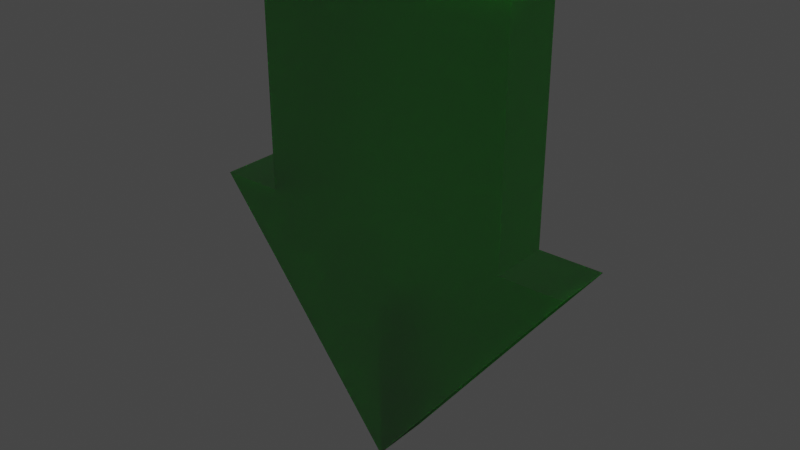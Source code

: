 # Source: Arrow.blend  (saved by Blender 2.83.18; exported with 4.5.12 LTS)
import bpy
from mathutils import Matrix  # noqa: F401  (used for matrix-valued properties, if any)

bpy.ops.wm.read_factory_settings(use_empty=True)
scene = bpy.context.scene
scene.name = 'Scene'

# ---- collections
col_collection = bpy.data.collections.new('Collection'); scene.collection.children.link(col_collection)

# ---- materials (node trees are filled in below, after node groups)
mat_green = bpy.data.materials.new('Green')
mat_green.use_transparent_shadow = False
mat_green.use_raytrace_refraction = True
mat_green.use_screen_refraction = True
mat_green.thickness_mode = 'SLAB'

# ---- material node trees
mat_green.use_nodes = True; mat_green.node_tree.nodes.clear()
_N = mat_green.node_tree.nodes; _L = mat_green.node_tree.links
n0 = _N.new('ShaderNodeBsdfPrincipled'); n0.name = 'Principled BSDF'; n0.location = (10, 300)
n0.distribution = 'GGX'
n0.subsurface_method = 'BURLEY'
n0.inputs[0].default_value = (0.0, 0.8, 0.0008768, 1.0)
n0.inputs[2].default_value = 1.0
n0.inputs[3].default_value = 1.45
n0.inputs[13].default_value = 0.0
n0.inputs[18].default_value = 1.0
n0.inputs[27].default_value = (0.0, 0.0, 0.0, 1.0)
n0.inputs[28].default_value = 1.0
n1 = _N.new('ShaderNodeOutputMaterial'); n1.name = 'Material Output'; n1.location = (300, 300)
_L.new(n0.outputs[0], n1.inputs[0])
n1.is_active_output = True

# ---- world
world_world = bpy.data.worlds.new('World'); scene.world = world_world
world_world.use_nodes = True; world_world.node_tree.nodes.clear()
_N = world_world.node_tree.nodes; _L = world_world.node_tree.links
n0 = _N.new('ShaderNodeOutputWorld'); n0.name = 'World Output'; n0.location = (300, 300)
n1 = _N.new('ShaderNodeBackground'); n1.name = 'Background'; n1.location = (10, 300)
n1.inputs[0].default_value = (0.05088, 0.05088, 0.05088, 1.0)
_L.new(n1.outputs[0], n0.inputs[0])
n0.is_active_output = True
world_world.color = (0.05088, 0.05088, 0.05088)
world_world.use_sun_shadow = False
world_world.sun_shadow_jitter_overblur = 0.0

# ---- meshes
me_cube_001 = bpy.data.meshes.new('Cube.001')
me_cube_001.from_pydata([(0.0, 1.0, -2.294), (0.0, -1.0, -2.294), (1.484, 1.0, -0.3813), (1.0, 1.0, -0.3813), (1.0, -1.0, -1.0), (1.0, -1.0, 1.422), (1.0, 1.0, -1.0), (1.0, 1.0, 1.422), (0.0, 1.0, -1.0), (0.0, 1.0, 1.422), (0.0, -1.0, -1.0), (0.0, -1.0, 1.422), (1.0, -1.0, -0.3813), (1.484, -1.0, -0.3813)], [], [(10, 8, 0, 1), (8, 9, 7, 3, 6), (3, 7, 5, 12), (4, 1, 0, 6), (8, 6, 0), (7, 9, 11, 5), (3, 12, 13, 2), (4, 12, 5, 11, 10), (1, 4, 10), (6, 3, 2), (4, 13, 12), (4, 6, 2, 13)])
_uv = me_cube_001.uv_layers.new(name='UVMap')
_uv.uv.foreach_set('vector', [0.0, 0.0, 0.0, 0.0, 0.0, 0.0, 0.0, 0.0, 0.375, 0.375, 0.625, 0.375, 0.625, 0.5, 0.5, 0.5, 0.375, 0.5, 0.5, 0.5, 0.625, 0.5, 0.625, 0.75, 0.5, 0.75, 0.375, 0.75, 0.0, 0.0, 0.0, 0.0, 0.375, 0.5, 0.375, 0.375, 0.375, 0.5, 0.0, 0.0, 0.625, 0.5, 0.75, 0.5, 0.75, 0.75, 0.625, 0.75, 0.5, 0.5, 0.5, 0.75, 0.5, 0.75, 0.5, 0.5, 0.375, 0.75, 0.5, 0.75, 0.625, 0.75, 0.625, 0.875, 0.375, 0.875, 0.0, 0.0, 0.375, 0.75, 0.375, 0.875, 0.375, 0.5, 0.5, 0.5, 0.5, 0.5, 0.375, 0.75, 0.5, 0.75, 0.5, 0.75, 0.375, 0.75, 0.375, 0.5, 0.5, 0.5, 0.5, 0.75])
me_cube_001.materials.append(mat_green)
me_cube_001.use_remesh_fix_poles = True
me_cube_001.use_remesh_preserve_attributes = False
me_cube_001.use_mirror_vertex_groups = False
me_cube_001.update()

# ---- objects
ob_cube = bpy.data.objects.new('Cube', me_cube_001)

# ---- transforms, parenting, visibility, modifiers, constraints
ob_cube.location = (0.0, 0.0, 2.264)
ob_cube.scale = (1.0, 0.2313, 1.0)
ob_cube.lineart.crease_threshold = 0.0
_m = ob_cube.modifiers.new('Mirror', 'MIRROR')

# ---- collection membership
col_collection.objects.link(ob_cube)

# ---- scene / render settings (as saved in the file)
scene.frame_start = 1; scene.frame_end = 250; scene.frame_set(1)
scene.render.engine = 'BLENDER_EEVEE_NEXT'
scene.cycles.use_denoising = False
scene.cycles.samples = 128
scene.cycles.sampling_pattern = 'TABULATED_SOBOL'
scene.cycles.use_adaptive_sampling = False
scene.cycles.use_light_tree = False
scene.view_settings.view_transform = 'Filmic'
bpy.context.view_layer.update()

# ---- added for rendering (the .blend has no active camera and no usable light): camera, sun
cam_auto = bpy.data.cameras.new('AutoCamera')
cam_auto.lens = 50.0
cam_auto.sensor_width = 36.0
cam_auto.clip_end = 1000.0
ob_auto_camera = bpy.data.objects.new('AutoCamera', cam_auto)
scene.collection.objects.link(ob_auto_camera)
ob_auto_camera.location = (4.42099, -5.30519, 5.36483)
ob_auto_camera.rotation_euler = (1.09748, -7.21219e-08, 0.694738)
scene.camera = ob_auto_camera
light_auto_sun = bpy.data.lights.new('AutoSun', 'SUN')
light_auto_sun.energy = 3.0
light_auto_sun.angle = 0.0523599
ob_auto_sun = bpy.data.objects.new('AutoSun', light_auto_sun)
scene.collection.objects.link(ob_auto_sun)
ob_auto_sun.rotation_euler = (0.872665, 0.174533, 0.523599)
bpy.context.view_layer.update()
